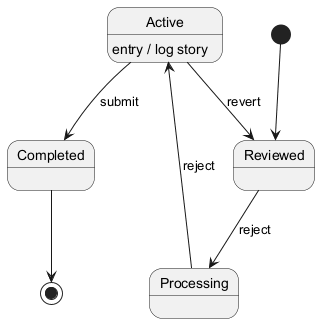

The diagram above was rendered by PlantUML. Its source (embedded in the PNG):
@startuml
skinparam backgroundColor #FFFFFF
skinparam classBackgroundColor #F3E5F5
skinparam classBorderColor #6A1B9A
[*] --> Reviewed
Reviewed --> Processing : reject
Processing --> Active : reject
Active --> Completed : submit
Active : entry / log story
Active --> Reviewed : revert
Completed --> [*]
@enduml